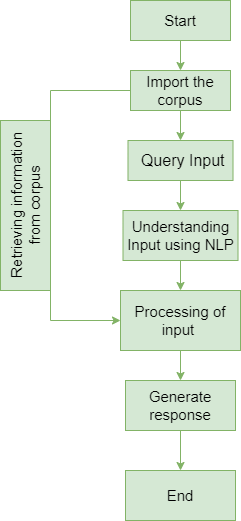

The diagram above was exported from draw.io. Its source (the exported page's mxGraphModel, read from the mxfile embedded in the PNG):
<mxGraphModel dx="1038" dy="539" grid="1" gridSize="10" guides="1" tooltips="1" connect="1" arrows="1" fold="1" page="1" pageScale="1" pageWidth="850" pageHeight="1100" math="0" shadow="0">
  <root>
    <mxCell id="0" />
    <mxCell id="1" parent="0" />
    <mxCell id="mEyW9I9asmie8XvkiBxE-3" value="" style="edgeStyle=orthogonalEdgeStyle;rounded=0;orthogonalLoop=1;jettySize=auto;html=1;fontSize=15;fillColor=#d5e8d4;strokeColor=#82b366;" edge="1" parent="1" source="mEyW9I9asmie8XvkiBxE-1" target="mEyW9I9asmie8XvkiBxE-2">
      <mxGeometry relative="1" as="geometry" />
    </mxCell>
    <mxCell id="mEyW9I9asmie8XvkiBxE-1" value="&lt;font style=&quot;font-size: 15px;&quot;&gt;Start&lt;/font&gt;" style="rounded=0;whiteSpace=wrap;html=1;fillColor=#d5e8d4;strokeColor=#82b366;" vertex="1" parent="1">
      <mxGeometry x="380" y="30" width="100" height="40" as="geometry" />
    </mxCell>
    <mxCell id="mEyW9I9asmie8XvkiBxE-5" value="" style="edgeStyle=orthogonalEdgeStyle;rounded=0;orthogonalLoop=1;jettySize=auto;html=1;fontSize=15;fillColor=#d5e8d4;strokeColor=#82b366;" edge="1" parent="1" source="mEyW9I9asmie8XvkiBxE-2" target="mEyW9I9asmie8XvkiBxE-4">
      <mxGeometry relative="1" as="geometry" />
    </mxCell>
    <mxCell id="mEyW9I9asmie8XvkiBxE-2" value="&lt;font style=&quot;font-size: 15px;&quot;&gt;Import the corpus&lt;/font&gt;" style="rounded=0;whiteSpace=wrap;html=1;fillColor=#d5e8d4;strokeColor=#82b366;" vertex="1" parent="1">
      <mxGeometry x="380" y="100" width="100" height="40" as="geometry" />
    </mxCell>
    <mxCell id="mEyW9I9asmie8XvkiBxE-7" value="" style="edgeStyle=orthogonalEdgeStyle;rounded=0;orthogonalLoop=1;jettySize=auto;html=1;fontSize=16;fillColor=#d5e8d4;strokeColor=#82b366;" edge="1" parent="1" source="mEyW9I9asmie8XvkiBxE-4" target="mEyW9I9asmie8XvkiBxE-6">
      <mxGeometry relative="1" as="geometry" />
    </mxCell>
    <mxCell id="mEyW9I9asmie8XvkiBxE-4" value="&lt;font style=&quot;font-size: 16px;&quot;&gt;&amp;nbsp;Query Input&lt;/font&gt;" style="whiteSpace=wrap;html=1;rounded=0;fillColor=#d5e8d4;strokeColor=#82b366;" vertex="1" parent="1">
      <mxGeometry x="377.5" y="170" width="105" height="40" as="geometry" />
    </mxCell>
    <mxCell id="mEyW9I9asmie8XvkiBxE-9" value="" style="edgeStyle=orthogonalEdgeStyle;rounded=0;orthogonalLoop=1;jettySize=auto;html=1;fontSize=15;fillColor=#d5e8d4;strokeColor=#82b366;" edge="1" parent="1" source="mEyW9I9asmie8XvkiBxE-6" target="mEyW9I9asmie8XvkiBxE-8">
      <mxGeometry relative="1" as="geometry" />
    </mxCell>
    <mxCell id="mEyW9I9asmie8XvkiBxE-6" value="&lt;font style=&quot;font-size: 15px;&quot;&gt;Understanding Input using NLP&lt;/font&gt;" style="whiteSpace=wrap;html=1;rounded=0;fillColor=#d5e8d4;strokeColor=#82b366;" vertex="1" parent="1">
      <mxGeometry x="372.5" y="240" width="115" height="50" as="geometry" />
    </mxCell>
    <mxCell id="mEyW9I9asmie8XvkiBxE-13" value="" style="edgeStyle=orthogonalEdgeStyle;rounded=0;orthogonalLoop=1;jettySize=auto;html=1;fontSize=15;fillColor=#d5e8d4;strokeColor=#82b366;" edge="1" parent="1" source="mEyW9I9asmie8XvkiBxE-8" target="mEyW9I9asmie8XvkiBxE-12">
      <mxGeometry relative="1" as="geometry" />
    </mxCell>
    <mxCell id="mEyW9I9asmie8XvkiBxE-8" value="&lt;font style=&quot;font-size: 15px;&quot;&gt;Processing of input&amp;nbsp;&lt;/font&gt;" style="whiteSpace=wrap;html=1;rounded=0;fillColor=#d5e8d4;strokeColor=#82b366;" vertex="1" parent="1">
      <mxGeometry x="370" y="320" width="120" height="60" as="geometry" />
    </mxCell>
    <mxCell id="mEyW9I9asmie8XvkiBxE-10" value="" style="endArrow=classic;html=1;rounded=0;fontSize=15;exitX=0;exitY=0.5;exitDx=0;exitDy=0;entryX=0;entryY=0.5;entryDx=0;entryDy=0;edgeStyle=orthogonalEdgeStyle;fillColor=#d5e8d4;strokeColor=#82b366;" edge="1" parent="1" source="mEyW9I9asmie8XvkiBxE-2" target="mEyW9I9asmie8XvkiBxE-8">
      <mxGeometry width="50" height="50" relative="1" as="geometry">
        <mxPoint x="400" y="280" as="sourcePoint" />
        <mxPoint x="450" y="230" as="targetPoint" />
        <Array as="points">
          <mxPoint x="300" y="120" />
          <mxPoint x="300" y="350" />
        </Array>
      </mxGeometry>
    </mxCell>
    <mxCell id="mEyW9I9asmie8XvkiBxE-11" value="Retrieving information &lt;br&gt;from corpus" style="text;html=1;align=center;verticalAlign=middle;resizable=0;points=[];autosize=1;strokeColor=#82b366;fillColor=#d5e8d4;fontSize=15;rotation=-90;" vertex="1" parent="1">
      <mxGeometry x="190" y="210" width="170" height="50" as="geometry" />
    </mxCell>
    <mxCell id="mEyW9I9asmie8XvkiBxE-17" value="" style="edgeStyle=orthogonalEdgeStyle;rounded=0;orthogonalLoop=1;jettySize=auto;html=1;fontSize=15;fillColor=#d5e8d4;strokeColor=#82b366;" edge="1" parent="1" source="mEyW9I9asmie8XvkiBxE-12" target="mEyW9I9asmie8XvkiBxE-16">
      <mxGeometry relative="1" as="geometry" />
    </mxCell>
    <mxCell id="mEyW9I9asmie8XvkiBxE-12" value="&lt;font style=&quot;font-size: 15px;&quot;&gt;Generate response&lt;/font&gt;" style="whiteSpace=wrap;html=1;rounded=0;fillColor=#d5e8d4;strokeColor=#82b366;" vertex="1" parent="1">
      <mxGeometry x="375" y="410" width="110" height="50" as="geometry" />
    </mxCell>
    <mxCell id="mEyW9I9asmie8XvkiBxE-16" value="&lt;font style=&quot;font-size: 15px;&quot;&gt;End&lt;/font&gt;" style="whiteSpace=wrap;html=1;rounded=0;fillColor=#d5e8d4;strokeColor=#82b366;" vertex="1" parent="1">
      <mxGeometry x="375" y="500" width="110" height="50" as="geometry" />
    </mxCell>
  </root>
</mxGraphModel>